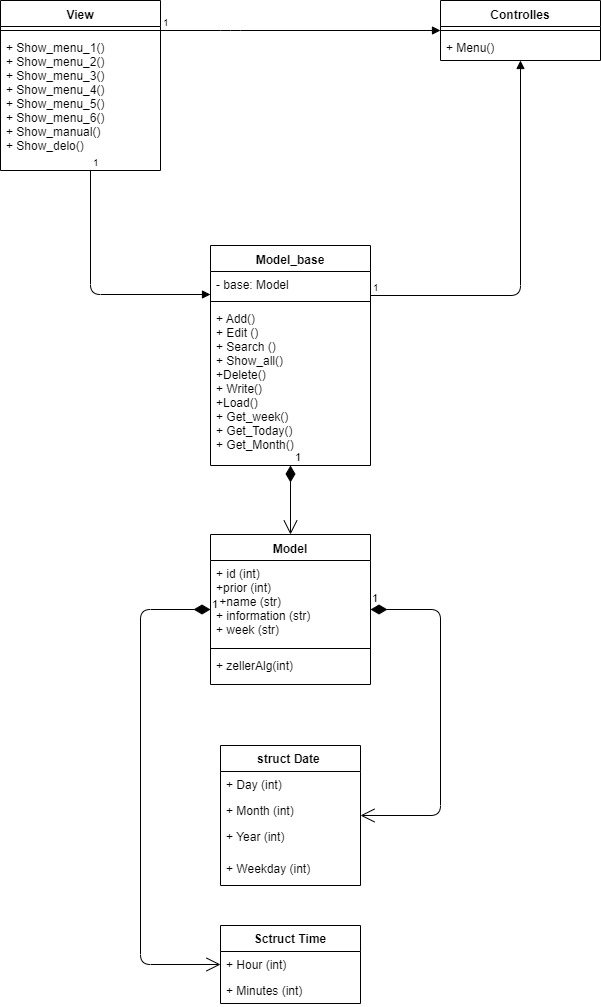

The diagram above was exported from draw.io. Its source (the exported page's mxGraphModel, read from the mxfile embedded in the PNG):
<mxGraphModel dx="1408" dy="746" grid="1" gridSize="10" guides="1" tooltips="1" connect="1" arrows="1" fold="1" page="1" pageScale="1" pageWidth="827" pageHeight="1169" math="0" shadow="0">
  <root>
    <mxCell id="0" />
    <mxCell id="1" parent="0" />
    <mxCell id="AB9nJfbNn4Q_LwGK8xFO-1" value="View" style="swimlane;fontStyle=1;align=center;verticalAlign=top;childLayout=stackLayout;horizontal=1;startSize=26;horizontalStack=0;resizeParent=1;resizeParentMax=0;resizeLast=0;collapsible=1;marginBottom=0;" parent="1" vertex="1">
      <mxGeometry x="120" y="75" width="160" height="170" as="geometry" />
    </mxCell>
    <mxCell id="AB9nJfbNn4Q_LwGK8xFO-3" value="" style="line;strokeWidth=1;fillColor=none;align=left;verticalAlign=middle;spacingTop=-1;spacingLeft=3;spacingRight=3;rotatable=0;labelPosition=right;points=[];portConstraint=eastwest;" parent="AB9nJfbNn4Q_LwGK8xFO-1" vertex="1">
      <mxGeometry y="26" width="160" height="8" as="geometry" />
    </mxCell>
    <mxCell id="AB9nJfbNn4Q_LwGK8xFO-4" value="+ Show_menu_1()&#10;+ Show_menu_2()&#10;+ Show_menu_3()&#10;+ Show_menu_4()&#10;+ Show_menu_5()&#10;+ Show_menu_6()&#10;+ Show_manual()&#10;+ Show_delo()" style="text;strokeColor=none;fillColor=none;align=left;verticalAlign=top;spacingLeft=4;spacingRight=4;overflow=hidden;rotatable=0;points=[[0,0.5],[1,0.5]];portConstraint=eastwest;" parent="AB9nJfbNn4Q_LwGK8xFO-1" vertex="1">
      <mxGeometry y="34" width="160" height="136" as="geometry" />
    </mxCell>
    <mxCell id="AB9nJfbNn4Q_LwGK8xFO-5" value="Controlles" style="swimlane;fontStyle=1;align=center;verticalAlign=top;childLayout=stackLayout;horizontal=1;startSize=26;horizontalStack=0;resizeParent=1;resizeParentMax=0;resizeLast=0;collapsible=1;marginBottom=0;" parent="1" vertex="1">
      <mxGeometry x="560" y="75" width="160" height="60" as="geometry" />
    </mxCell>
    <mxCell id="AB9nJfbNn4Q_LwGK8xFO-7" value="" style="line;strokeWidth=1;fillColor=none;align=left;verticalAlign=middle;spacingTop=-1;spacingLeft=3;spacingRight=3;rotatable=0;labelPosition=right;points=[];portConstraint=eastwest;" parent="AB9nJfbNn4Q_LwGK8xFO-5" vertex="1">
      <mxGeometry y="26" width="160" height="8" as="geometry" />
    </mxCell>
    <mxCell id="AB9nJfbNn4Q_LwGK8xFO-8" value="+ Menu()" style="text;strokeColor=none;fillColor=none;align=left;verticalAlign=top;spacingLeft=4;spacingRight=4;overflow=hidden;rotatable=0;points=[[0,0.5],[1,0.5]];portConstraint=eastwest;" parent="AB9nJfbNn4Q_LwGK8xFO-5" vertex="1">
      <mxGeometry y="34" width="160" height="26" as="geometry" />
    </mxCell>
    <mxCell id="AB9nJfbNn4Q_LwGK8xFO-9" value="Model_base" style="swimlane;fontStyle=1;align=center;verticalAlign=top;childLayout=stackLayout;horizontal=1;startSize=26;horizontalStack=0;resizeParent=1;resizeParentMax=0;resizeLast=0;collapsible=1;marginBottom=0;" parent="1" vertex="1">
      <mxGeometry x="330" y="320" width="160" height="220" as="geometry" />
    </mxCell>
    <mxCell id="AB9nJfbNn4Q_LwGK8xFO-10" value="- base: Model" style="text;strokeColor=none;fillColor=none;align=left;verticalAlign=top;spacingLeft=4;spacingRight=4;overflow=hidden;rotatable=0;points=[[0,0.5],[1,0.5]];portConstraint=eastwest;" parent="AB9nJfbNn4Q_LwGK8xFO-9" vertex="1">
      <mxGeometry y="26" width="160" height="26" as="geometry" />
    </mxCell>
    <mxCell id="AB9nJfbNn4Q_LwGK8xFO-11" value="" style="line;strokeWidth=1;fillColor=none;align=left;verticalAlign=middle;spacingTop=-1;spacingLeft=3;spacingRight=3;rotatable=0;labelPosition=right;points=[];portConstraint=eastwest;" parent="AB9nJfbNn4Q_LwGK8xFO-9" vertex="1">
      <mxGeometry y="52" width="160" height="8" as="geometry" />
    </mxCell>
    <mxCell id="AB9nJfbNn4Q_LwGK8xFO-12" value="+ Add()&#10;+ Edit ()&#10;+ Search ()&#10;+ Show_all()&#10;+Delete()&#10;+ Write()&#10;+Load()&#10;+ Get_week()&#10;+ Get_Today()&#10;+ Get_Month()" style="text;strokeColor=none;fillColor=none;align=left;verticalAlign=top;spacingLeft=4;spacingRight=4;overflow=hidden;rotatable=0;points=[[0,0.5],[1,0.5]];portConstraint=eastwest;" parent="AB9nJfbNn4Q_LwGK8xFO-9" vertex="1">
      <mxGeometry y="60" width="160" height="160" as="geometry" />
    </mxCell>
    <mxCell id="AB9nJfbNn4Q_LwGK8xFO-13" value="Model" style="swimlane;fontStyle=1;align=center;verticalAlign=top;childLayout=stackLayout;horizontal=1;startSize=26;horizontalStack=0;resizeParent=1;resizeParentMax=0;resizeLast=0;collapsible=1;marginBottom=0;" parent="1" vertex="1">
      <mxGeometry x="330" y="609" width="160" height="150" as="geometry" />
    </mxCell>
    <mxCell id="AB9nJfbNn4Q_LwGK8xFO-14" value="+ id (int)&#10;+prior (int)&#10; +name (str)&#10;+ information (str)&#10;+ week (str)" style="text;strokeColor=none;fillColor=none;align=left;verticalAlign=top;spacingLeft=4;spacingRight=4;overflow=hidden;rotatable=0;points=[[0,0.5],[1,0.5]];portConstraint=eastwest;" parent="AB9nJfbNn4Q_LwGK8xFO-13" vertex="1">
      <mxGeometry y="26" width="160" height="84" as="geometry" />
    </mxCell>
    <mxCell id="AB9nJfbNn4Q_LwGK8xFO-15" value="" style="line;strokeWidth=1;fillColor=none;align=left;verticalAlign=middle;spacingTop=-1;spacingLeft=3;spacingRight=3;rotatable=0;labelPosition=right;points=[];portConstraint=eastwest;" parent="AB9nJfbNn4Q_LwGK8xFO-13" vertex="1">
      <mxGeometry y="110" width="160" height="8" as="geometry" />
    </mxCell>
    <mxCell id="AB9nJfbNn4Q_LwGK8xFO-16" value="+ zellerAlg(int)" style="text;strokeColor=none;fillColor=none;align=left;verticalAlign=top;spacingLeft=4;spacingRight=4;overflow=hidden;rotatable=0;points=[[0,0.5],[1,0.5]];portConstraint=eastwest;" parent="AB9nJfbNn4Q_LwGK8xFO-13" vertex="1">
      <mxGeometry y="118" width="160" height="32" as="geometry" />
    </mxCell>
    <mxCell id="AB9nJfbNn4Q_LwGK8xFO-17" value="struct Date " style="swimlane;fontStyle=1;childLayout=stackLayout;horizontal=1;startSize=26;fillColor=none;horizontalStack=0;resizeParent=1;resizeParentMax=0;resizeLast=0;collapsible=1;marginBottom=0;" parent="1" vertex="1">
      <mxGeometry x="340" y="820" width="140" height="140" as="geometry" />
    </mxCell>
    <mxCell id="AB9nJfbNn4Q_LwGK8xFO-18" value="+ Day (int)" style="text;strokeColor=none;fillColor=none;align=left;verticalAlign=top;spacingLeft=4;spacingRight=4;overflow=hidden;rotatable=0;points=[[0,0.5],[1,0.5]];portConstraint=eastwest;" parent="AB9nJfbNn4Q_LwGK8xFO-17" vertex="1">
      <mxGeometry y="26" width="140" height="26" as="geometry" />
    </mxCell>
    <mxCell id="AB9nJfbNn4Q_LwGK8xFO-19" value="+ Month (int)" style="text;strokeColor=none;fillColor=none;align=left;verticalAlign=top;spacingLeft=4;spacingRight=4;overflow=hidden;rotatable=0;points=[[0,0.5],[1,0.5]];portConstraint=eastwest;" parent="AB9nJfbNn4Q_LwGK8xFO-17" vertex="1">
      <mxGeometry y="52" width="140" height="26" as="geometry" />
    </mxCell>
    <mxCell id="AB9nJfbNn4Q_LwGK8xFO-20" value="+ Year (int)&#10;" style="text;strokeColor=none;fillColor=none;align=left;verticalAlign=top;spacingLeft=4;spacingRight=4;overflow=hidden;rotatable=0;points=[[0,0.5],[1,0.5]];portConstraint=eastwest;" parent="AB9nJfbNn4Q_LwGK8xFO-17" vertex="1">
      <mxGeometry y="78" width="140" height="32" as="geometry" />
    </mxCell>
    <mxCell id="AB9nJfbNn4Q_LwGK8xFO-25" value="+ Weekday (int)" style="text;strokeColor=none;fillColor=none;align=left;verticalAlign=top;spacingLeft=4;spacingRight=4;overflow=hidden;rotatable=0;points=[[0,0.5],[1,0.5]];portConstraint=eastwest;" parent="AB9nJfbNn4Q_LwGK8xFO-17" vertex="1">
      <mxGeometry y="110" width="140" height="30" as="geometry" />
    </mxCell>
    <mxCell id="AB9nJfbNn4Q_LwGK8xFO-21" value="Sctruct Time" style="swimlane;fontStyle=1;childLayout=stackLayout;horizontal=1;startSize=26;fillColor=none;horizontalStack=0;resizeParent=1;resizeParentMax=0;resizeLast=0;collapsible=1;marginBottom=0;" parent="1" vertex="1">
      <mxGeometry x="340" y="1000" width="140" height="78" as="geometry" />
    </mxCell>
    <mxCell id="AB9nJfbNn4Q_LwGK8xFO-22" value="+ Hour (int)" style="text;strokeColor=none;fillColor=none;align=left;verticalAlign=top;spacingLeft=4;spacingRight=4;overflow=hidden;rotatable=0;points=[[0,0.5],[1,0.5]];portConstraint=eastwest;" parent="AB9nJfbNn4Q_LwGK8xFO-21" vertex="1">
      <mxGeometry y="26" width="140" height="26" as="geometry" />
    </mxCell>
    <mxCell id="AB9nJfbNn4Q_LwGK8xFO-23" value="+ Minutes (int)" style="text;strokeColor=none;fillColor=none;align=left;verticalAlign=top;spacingLeft=4;spacingRight=4;overflow=hidden;rotatable=0;points=[[0,0.5],[1,0.5]];portConstraint=eastwest;" parent="AB9nJfbNn4Q_LwGK8xFO-21" vertex="1">
      <mxGeometry y="52" width="140" height="26" as="geometry" />
    </mxCell>
    <mxCell id="AB9nJfbNn4Q_LwGK8xFO-26" value="1" style="endArrow=open;html=1;endSize=12;startArrow=diamondThin;startSize=14;startFill=1;edgeStyle=orthogonalEdgeStyle;align=left;verticalAlign=bottom;" parent="1" source="AB9nJfbNn4Q_LwGK8xFO-9" target="AB9nJfbNn4Q_LwGK8xFO-13" edge="1">
      <mxGeometry x="-1" y="3" relative="1" as="geometry">
        <mxPoint x="120" y="720" as="sourcePoint" />
        <mxPoint x="280" y="720" as="targetPoint" />
      </mxGeometry>
    </mxCell>
    <mxCell id="AB9nJfbNn4Q_LwGK8xFO-30" value="" style="endArrow=block;endFill=1;html=1;edgeStyle=orthogonalEdgeStyle;align=left;verticalAlign=top;" parent="1" source="AB9nJfbNn4Q_LwGK8xFO-1" target="AB9nJfbNn4Q_LwGK8xFO-5" edge="1">
      <mxGeometry x="-1" relative="1" as="geometry">
        <mxPoint x="330" y="90" as="sourcePoint" />
        <mxPoint x="490" y="90" as="targetPoint" />
        <Array as="points">
          <mxPoint x="350" y="105" />
          <mxPoint x="350" y="105" />
        </Array>
      </mxGeometry>
    </mxCell>
    <mxCell id="AB9nJfbNn4Q_LwGK8xFO-31" value="1" style="resizable=0;html=1;align=left;verticalAlign=bottom;labelBackgroundColor=#ffffff;fontSize=10;" parent="AB9nJfbNn4Q_LwGK8xFO-30" connectable="0" vertex="1">
      <mxGeometry x="-1" relative="1" as="geometry" />
    </mxCell>
    <mxCell id="AB9nJfbNn4Q_LwGK8xFO-32" value="" style="endArrow=block;endFill=1;html=1;edgeStyle=orthogonalEdgeStyle;align=left;verticalAlign=top;" parent="1" source="AB9nJfbNn4Q_LwGK8xFO-9" target="AB9nJfbNn4Q_LwGK8xFO-5" edge="1">
      <mxGeometry x="-1" relative="1" as="geometry">
        <mxPoint x="110" y="780" as="sourcePoint" />
        <mxPoint x="270" y="780" as="targetPoint" />
        <Array as="points">
          <mxPoint x="640" y="370" />
        </Array>
      </mxGeometry>
    </mxCell>
    <mxCell id="AB9nJfbNn4Q_LwGK8xFO-33" value="1" style="resizable=0;html=1;align=left;verticalAlign=bottom;labelBackgroundColor=#ffffff;fontSize=10;" parent="AB9nJfbNn4Q_LwGK8xFO-32" connectable="0" vertex="1">
      <mxGeometry x="-1" relative="1" as="geometry" />
    </mxCell>
    <mxCell id="AB9nJfbNn4Q_LwGK8xFO-35" value="" style="endArrow=block;endFill=1;html=1;edgeStyle=orthogonalEdgeStyle;align=left;verticalAlign=top;" parent="1" source="AB9nJfbNn4Q_LwGK8xFO-1" target="AB9nJfbNn4Q_LwGK8xFO-9" edge="1">
      <mxGeometry x="-1" relative="1" as="geometry">
        <mxPoint x="120" y="740" as="sourcePoint" />
        <mxPoint x="280" y="740" as="targetPoint" />
        <Array as="points">
          <mxPoint x="210" y="369" />
        </Array>
      </mxGeometry>
    </mxCell>
    <mxCell id="AB9nJfbNn4Q_LwGK8xFO-36" value="1" style="resizable=0;html=1;align=left;verticalAlign=bottom;labelBackgroundColor=#ffffff;fontSize=10;" parent="AB9nJfbNn4Q_LwGK8xFO-35" connectable="0" vertex="1">
      <mxGeometry x="-1" relative="1" as="geometry" />
    </mxCell>
    <mxCell id="6CoOjA7OiUpxSlMdZAFR-2" value="1" style="endArrow=open;html=1;endSize=12;startArrow=diamondThin;startSize=14;startFill=1;edgeStyle=orthogonalEdgeStyle;align=left;verticalAlign=bottom;" parent="1" source="AB9nJfbNn4Q_LwGK8xFO-13" target="AB9nJfbNn4Q_LwGK8xFO-17" edge="1">
      <mxGeometry x="-1" y="3" relative="1" as="geometry">
        <mxPoint x="120" y="1070" as="sourcePoint" />
        <mxPoint x="280" y="1070" as="targetPoint" />
        <Array as="points">
          <mxPoint x="560" y="684" />
          <mxPoint x="560" y="890" />
        </Array>
      </mxGeometry>
    </mxCell>
    <mxCell id="6CoOjA7OiUpxSlMdZAFR-3" value="1" style="endArrow=open;html=1;endSize=12;startArrow=diamondThin;startSize=14;startFill=1;edgeStyle=orthogonalEdgeStyle;align=left;verticalAlign=bottom;" parent="1" source="AB9nJfbNn4Q_LwGK8xFO-13" target="AB9nJfbNn4Q_LwGK8xFO-21" edge="1">
      <mxGeometry x="-1" y="3" relative="1" as="geometry">
        <mxPoint x="120" y="1100" as="sourcePoint" />
        <mxPoint x="280" y="1100" as="targetPoint" />
        <Array as="points">
          <mxPoint x="260" y="684" />
          <mxPoint x="260" y="1039" />
        </Array>
      </mxGeometry>
    </mxCell>
  </root>
</mxGraphModel>